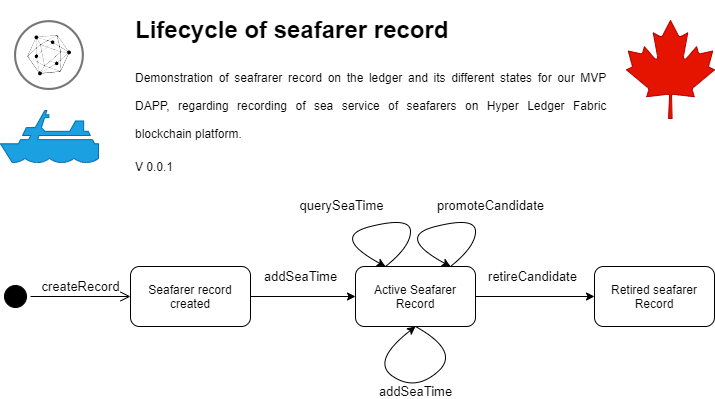

The diagram above was exported from draw.io. Its source (the exported page's mxGraphModel, read from the mxfile embedded in the PNG):
<mxGraphModel dx="1393" dy="1007" grid="1" gridSize="10" guides="1" tooltips="1" connect="1" arrows="1" fold="1" page="1" pageScale="1" pageWidth="850" pageHeight="1100" math="0" shadow="0">
  <root>
    <mxCell id="0" />
    <mxCell id="1" parent="0" />
    <mxCell id="2" value="" style="ellipse;html=1;shape=startState;fillColor=#000000;" vertex="1" parent="1">
      <mxGeometry x="80" y="321" width="30" height="30" as="geometry" />
    </mxCell>
    <mxCell id="3" value="&lt;font style=&quot;font-size: 13px&quot;&gt;createRecord&lt;/font&gt;" style="edgeStyle=orthogonalEdgeStyle;html=1;verticalAlign=bottom;endArrow=open;endSize=8;entryX=0;entryY=0.5;entryDx=0;entryDy=0;" edge="1" source="2" target="5" parent="1">
      <mxGeometry relative="1" as="geometry">
        <mxPoint x="200" y="336" as="targetPoint" />
      </mxGeometry>
    </mxCell>
    <mxCell id="4" value="&lt;font style=&quot;font-size: 13px&quot;&gt;addSeaTime&lt;/font&gt;" style="edgeStyle=orthogonalEdgeStyle;rounded=0;orthogonalLoop=1;jettySize=auto;html=1;strokeColor=#000000;" edge="1" source="5" target="7" parent="1">
      <mxGeometry x="-0.0476" y="20" relative="1" as="geometry">
        <mxPoint as="offset" />
      </mxGeometry>
    </mxCell>
    <mxCell id="5" value="Seafarer record created" style="rounded=1;whiteSpace=wrap;html=1;strokeColor=#000000;" vertex="1" parent="1">
      <mxGeometry x="210" y="306" width="120" height="60" as="geometry" />
    </mxCell>
    <mxCell id="6" value="&lt;font style=&quot;font-size: 13px&quot;&gt;retireCandidate&lt;/font&gt;" style="edgeStyle=orthogonalEdgeStyle;rounded=0;orthogonalLoop=1;jettySize=auto;html=1;strokeColor=#000000;" edge="1" source="7" target="11" parent="1">
      <mxGeometry x="-0.037" y="20" relative="1" as="geometry">
        <mxPoint as="offset" />
      </mxGeometry>
    </mxCell>
    <mxCell id="7" value="Active Seafarer Record" style="whiteSpace=wrap;html=1;rounded=1;" vertex="1" parent="1">
      <mxGeometry x="435" y="306" width="120" height="60" as="geometry" />
    </mxCell>
    <mxCell id="8" value="&lt;font style=&quot;font-size: 13px&quot;&gt;addSeaTime&lt;/font&gt;" style="curved=1;endArrow=classic;html=1;strokeColor=#000000;entryX=0.5;entryY=1;entryDx=0;entryDy=0;exitX=0.5;exitY=1;exitDx=0;exitDy=0;" edge="1" source="7" target="7" parent="1">
      <mxGeometry width="50" height="50" relative="1" as="geometry">
        <mxPoint x="450" y="451" as="sourcePoint" />
        <mxPoint x="500" y="401" as="targetPoint" />
        <Array as="points">
          <mxPoint x="540" y="391" />
          <mxPoint x="495" y="431" />
          <mxPoint x="450" y="401" />
        </Array>
      </mxGeometry>
    </mxCell>
    <mxCell id="9" value="&lt;font style=&quot;font-size: 13px&quot;&gt;querySeaTime&lt;/font&gt;" style="curved=1;endArrow=classic;html=1;strokeColor=#000000;entryX=0.25;entryY=0;entryDx=0;entryDy=0;exitX=0.25;exitY=0;exitDx=0;exitDy=0;" edge="1" source="7" target="7" parent="1">
      <mxGeometry x="0.2311" y="-27" width="50" height="50" relative="1" as="geometry">
        <mxPoint x="495" y="306" as="sourcePoint" />
        <mxPoint x="500" y="246" as="targetPoint" />
        <Array as="points">
          <mxPoint x="490" y="286" />
          <mxPoint x="490" y="256" />
          <mxPoint x="410" y="276" />
        </Array>
        <mxPoint as="offset" />
      </mxGeometry>
    </mxCell>
    <mxCell id="10" value="&lt;font style=&quot;font-size: 13px&quot;&gt;promoteCandidate&lt;/font&gt;" style="curved=1;endArrow=classic;html=1;strokeColor=#000000;entryX=0.25;entryY=0;entryDx=0;entryDy=0;exitX=0.25;exitY=0;exitDx=0;exitDy=0;" edge="1" parent="1">
      <mxGeometry x="-0.4012" y="-18" width="50" height="50" relative="1" as="geometry">
        <mxPoint x="530" y="306" as="sourcePoint" />
        <mxPoint x="530" y="306" as="targetPoint" />
        <Array as="points">
          <mxPoint x="555" y="286" />
          <mxPoint x="555" y="256" />
          <mxPoint x="475" y="276" />
        </Array>
        <mxPoint x="19" y="7" as="offset" />
      </mxGeometry>
    </mxCell>
    <mxCell id="11" value="Retired seafarer Record" style="whiteSpace=wrap;html=1;rounded=1;" vertex="1" parent="1">
      <mxGeometry x="674" y="306" width="120" height="60" as="geometry" />
    </mxCell>
    <mxCell id="12" value="&lt;h1 style=&quot;text-align: justify&quot;&gt;&lt;span&gt;Lifecycle of seafarer record&lt;/span&gt;&lt;/h1&gt;&lt;h1 style=&quot;text-align: justify&quot;&gt;&lt;span style=&quot;font-size: 12px ; font-weight: normal&quot;&gt;Demonstration of seafrarer record on the ledger and its different states for our MVP DAPP, regarding recording of sea service of seafarers on Hyper Ledger Fabric blockchain platform.&lt;/span&gt;&lt;br&gt;&lt;/h1&gt;&lt;p style=&quot;text-align: justify&quot;&gt;V 0.0.1&lt;/p&gt;" style="text;html=1;strokeColor=none;fillColor=none;spacing=5;spacingTop=-20;whiteSpace=wrap;overflow=hidden;rounded=0;" vertex="1" parent="1">
      <mxGeometry x="210" y="50" width="480" height="170" as="geometry" />
    </mxCell>
    <mxCell id="13" value="" style="aspect=fixed;perimeter=ellipsePerimeter;html=1;align=center;shadow=0;dashed=0;fontColor=#4277BB;labelBackgroundColor=#ffffff;fontSize=12;spacingTop=3;image;image=img/lib/ibm/blockchain/hyperledger_fabric.svg;rounded=0;" vertex="1" parent="1">
      <mxGeometry x="94" y="60" width="70" height="70" as="geometry" />
    </mxCell>
    <mxCell id="14" value="" style="shape=mxgraph.signs.transportation.ship_1;html=1;pointerEvents=1;fillColor=#1ba1e2;strokeColor=#006EAF;verticalLabelPosition=bottom;verticalAlign=top;align=center;rounded=0;fontColor=#ffffff;" vertex="1" parent="1">
      <mxGeometry x="80" y="150" width="98" height="52" as="geometry" />
    </mxCell>
    <mxCell id="15" value="" style="shape=mxgraph.signs.nature.maple_leaf;html=1;pointerEvents=1;fillColor=#e51400;strokeColor=#B20000;verticalLabelPosition=bottom;verticalAlign=top;align=center;rounded=0;fontColor=#ffffff;" vertex="1" parent="1">
      <mxGeometry x="706" y="60" width="88" height="98" as="geometry" />
    </mxCell>
  </root>
</mxGraphModel>